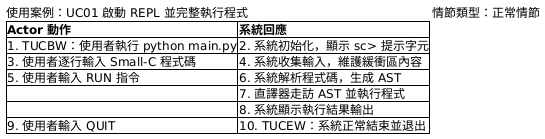

The diagram above was rendered by PlantUML. Its source (embedded in the PNG):
@startsalt
{
  使用案例：UC01 啟動 REPL 並完整執行程式 | 情節類型：正常情節
  {#
    **Actor 動作** | **系統回應**
    1. TUCBW：使用者執行 python main.py | 2. 系統初始化，顯示 sc> 提示字元
    3. 使用者逐行輸入 Small-C 程式碼 | 4. 系統收集輸入，維護緩衝區內容
    5. 使用者輸入 RUN 指令 | 6. 系統解析程式碼，生成 AST
    . | 7. 直譯器走訪 AST 並執行程式
    . | 8. 系統顯示執行結果輸出
    9. 使用者輸入 QUIT | 10. TUCEW：系統正常結束並退出
  }
}
@endsalt